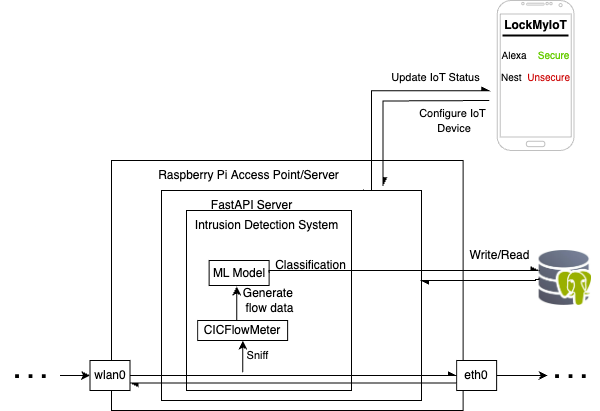

The diagram above was exported from draw.io. Its source (the exported page's mxGraphModel, read from the mxfile embedded in the PNG):
<mxGraphModel dx="1667" dy="772" grid="1" gridSize="10" guides="1" tooltips="1" connect="1" arrows="1" fold="1" page="1" pageScale="1" pageWidth="827" pageHeight="1169" math="0" shadow="0">
  <root>
    <mxCell id="0" />
    <mxCell id="1" parent="0" />
    <mxCell id="Ll40XAD7Y4JH39oqomdF-1" value="" style="rounded=0;whiteSpace=wrap;html=1;" parent="1" vertex="1">
      <mxGeometry x="170" y="170" width="351.63" height="250" as="geometry" />
    </mxCell>
    <mxCell id="Ll40XAD7Y4JH39oqomdF-2" value="Raspberry Pi&amp;nbsp;&lt;span style=&quot;background-color: transparent; color: light-dark(rgb(0, 0, 0), rgb(255, 255, 255));&quot;&gt;Access Point/Server&lt;/span&gt;" style="text;html=1;align=center;verticalAlign=middle;resizable=0;points=[];autosize=1;strokeColor=none;fillColor=none;" parent="1" vertex="1">
      <mxGeometry x="206.63" y="170" width="200" height="30" as="geometry" />
    </mxCell>
    <mxCell id="Ll40XAD7Y4JH39oqomdF-8" value="" style="whiteSpace=wrap;html=1;" parent="1" vertex="1">
      <mxGeometry x="220" y="200" width="260" height="210" as="geometry" />
    </mxCell>
    <mxCell id="Ll40XAD7Y4JH39oqomdF-4" value="" style="whiteSpace=wrap;html=1;" parent="1" vertex="1">
      <mxGeometry x="245" y="220" width="165" height="180" as="geometry" />
    </mxCell>
    <mxCell id="Ll40XAD7Y4JH39oqomdF-5" value="Intrusion Detection&amp;nbsp;&lt;span style=&quot;background-color: transparent; color: light-dark(rgb(0, 0, 0), rgb(255, 255, 255));&quot;&gt;System&lt;/span&gt;" style="text;html=1;align=center;verticalAlign=middle;resizable=0;points=[];autosize=1;strokeColor=none;fillColor=none;" parent="1" vertex="1">
      <mxGeometry x="240" y="220" width="170" height="30" as="geometry" />
    </mxCell>
    <mxCell id="Ll40XAD7Y4JH39oqomdF-6" value="CICFlowMeter" style="whiteSpace=wrap;html=1;" parent="1" vertex="1">
      <mxGeometry x="256.13" y="330" width="90" height="20" as="geometry" />
    </mxCell>
    <mxCell id="Ll40XAD7Y4JH39oqomdF-7" value="ML Model" style="whiteSpace=wrap;html=1;" parent="1" vertex="1">
      <mxGeometry x="267.63" y="270" width="60" height="25" as="geometry" />
    </mxCell>
    <mxCell id="Ll40XAD7Y4JH39oqomdF-9" value="FastAPI Server" style="text;html=1;align=center;verticalAlign=middle;resizable=0;points=[];autosize=1;strokeColor=none;fillColor=none;" parent="1" vertex="1">
      <mxGeometry x="260" y="200" width="100" height="30" as="geometry" />
    </mxCell>
    <mxCell id="Ll40XAD7Y4JH39oqomdF-10" style="edgeStyle=orthogonalEdgeStyle;rounded=0;orthogonalLoop=1;jettySize=auto;html=1;" parent="1" edge="1">
      <mxGeometry relative="1" as="geometry">
        <mxPoint x="300" y="330" as="sourcePoint" />
        <mxPoint x="295.26" y="296" as="targetPoint" />
      </mxGeometry>
    </mxCell>
    <mxCell id="Ll40XAD7Y4JH39oqomdF-12" value="" style="shape=image;verticalLabelPosition=bottom;labelBackgroundColor=default;verticalAlign=top;aspect=fixed;imageAspect=0;image=data:image/jpeg,(base64 omitted: 10052 chars);" parent="1" vertex="1">
      <mxGeometry x="597.63" y="260" width="52.37" height="55" as="geometry" />
    </mxCell>
    <mxCell id="Ll40XAD7Y4JH39oqomdF-13" value="" style="verticalLabelPosition=bottom;verticalAlign=top;html=1;shadow=0;dashed=0;strokeWidth=1;shape=mxgraph.android.phone2;strokeColor=#c0c0c0;" parent="1" vertex="1">
      <mxGeometry x="555.63" y="10" width="76.92" height="150" as="geometry" />
    </mxCell>
    <mxCell id="Ll40XAD7Y4JH39oqomdF-14" value="&lt;font style=&quot;font-size: 10px;&quot;&gt;Alexa&amp;nbsp; &amp;nbsp; &lt;font style=&quot;color: rgb(102, 204, 0);&quot;&gt;Secure&lt;/font&gt;&lt;/font&gt;" style="text;html=1;align=center;verticalAlign=middle;resizable=0;points=[];autosize=1;strokeColor=none;fillColor=none;" parent="1" vertex="1">
      <mxGeometry x="549.09" y="50" width="90" height="30" as="geometry" />
    </mxCell>
    <mxCell id="Ll40XAD7Y4JH39oqomdF-15" value="&lt;font style=&quot;font-size: 10px;&quot;&gt;Nest&amp;nbsp; &lt;font style=&quot;color: rgb(204, 0, 0);&quot;&gt;Unsecure&lt;/font&gt;&lt;/font&gt;" style="text;html=1;align=center;verticalAlign=middle;resizable=0;points=[];autosize=1;strokeColor=none;fillColor=none;" parent="1" vertex="1">
      <mxGeometry x="549.09" y="72" width="90" height="30" as="geometry" />
    </mxCell>
    <mxCell id="Ll40XAD7Y4JH39oqomdF-16" value="&lt;b&gt;LockMyIoT&lt;/b&gt;" style="text;html=1;align=center;verticalAlign=middle;resizable=0;points=[];autosize=1;strokeColor=none;fillColor=none;" parent="1" vertex="1">
      <mxGeometry x="549.09" y="20" width="90" height="30" as="geometry" />
    </mxCell>
    <mxCell id="Ll40XAD7Y4JH39oqomdF-17" value="" style="line;strokeWidth=2;html=1;" parent="1" vertex="1">
      <mxGeometry x="561.09" y="40" width="66" height="10" as="geometry" />
    </mxCell>
    <mxCell id="Ll40XAD7Y4JH39oqomdF-18" style="edgeStyle=orthogonalEdgeStyle;rounded=0;orthogonalLoop=1;jettySize=auto;html=1;exitX=0;exitY=0.75;exitDx=0;exitDy=0;entryX=1;entryY=0.75;entryDx=0;entryDy=0;endArrow=async;endFill=1;startArrow=none;startFill=0;" parent="1" source="Ll40XAD7Y4JH39oqomdF-19" target="Ll40XAD7Y4JH39oqomdF-21" edge="1">
      <mxGeometry relative="1" as="geometry" />
    </mxCell>
    <mxCell id="Ll40XAD7Y4JH39oqomdF-19" value="eth0" style="rounded=0;whiteSpace=wrap;html=1;" parent="1" vertex="1">
      <mxGeometry x="515.13" y="370" width="40" height="30" as="geometry" />
    </mxCell>
    <mxCell id="Ll40XAD7Y4JH39oqomdF-20" style="edgeStyle=orthogonalEdgeStyle;rounded=0;orthogonalLoop=1;jettySize=auto;html=1;startArrow=none;startFill=0;endArrow=async;endFill=1;" parent="1" source="Ll40XAD7Y4JH39oqomdF-21" target="Ll40XAD7Y4JH39oqomdF-19" edge="1">
      <mxGeometry relative="1" as="geometry" />
    </mxCell>
    <mxCell id="Ll40XAD7Y4JH39oqomdF-21" value="wlan0" style="rounded=0;whiteSpace=wrap;html=1;" parent="1" vertex="1">
      <mxGeometry x="148.5" y="370" width="40" height="30" as="geometry" />
    </mxCell>
    <mxCell id="Ll40XAD7Y4JH39oqomdF-22" value="&lt;font style=&quot;font-size: 11px;&quot;&gt;Sniff&lt;/font&gt;" style="text;html=1;align=center;verticalAlign=middle;resizable=0;points=[];autosize=1;strokeColor=none;fillColor=none;" parent="1" vertex="1">
      <mxGeometry x="291.13" y="350" width="50" height="30" as="geometry" />
    </mxCell>
    <mxCell id="Ll40XAD7Y4JH39oqomdF-23" value="" style="endArrow=classic;html=1;rounded=0;entryX=0.5;entryY=1;entryDx=0;entryDy=0;exitX=0.204;exitY=1.057;exitDx=0;exitDy=0;exitPerimeter=0;" parent="1" source="Ll40XAD7Y4JH39oqomdF-22" edge="1">
      <mxGeometry width="50" height="50" relative="1" as="geometry">
        <mxPoint x="301.84" y="380" as="sourcePoint" />
        <mxPoint x="301.34" y="350" as="targetPoint" />
      </mxGeometry>
    </mxCell>
    <mxCell id="Ll40XAD7Y4JH39oqomdF-24" value="Generate&amp;nbsp;&lt;div&gt;flow data&lt;/div&gt;" style="text;html=1;align=center;verticalAlign=middle;resizable=0;points=[];autosize=1;strokeColor=none;fillColor=none;" parent="1" vertex="1">
      <mxGeometry x="287.63" y="290" width="80" height="40" as="geometry" />
    </mxCell>
    <mxCell id="Ll40XAD7Y4JH39oqomdF-25" style="edgeStyle=orthogonalEdgeStyle;rounded=0;orthogonalLoop=1;jettySize=auto;html=1;exitX=0;exitY=0.5;exitDx=0;exitDy=0;endArrow=async;endFill=1;" parent="1" source="Ll40XAD7Y4JH39oqomdF-12" edge="1">
      <mxGeometry relative="1" as="geometry">
        <mxPoint x="479" y="290" as="targetPoint" />
        <mxPoint x="597.63" y="472" as="sourcePoint" />
        <Array as="points">
          <mxPoint x="598" y="289" />
          <mxPoint x="594" y="289" />
          <mxPoint x="594" y="290" />
          <mxPoint x="479" y="290" />
        </Array>
      </mxGeometry>
    </mxCell>
    <mxCell id="Ll40XAD7Y4JH39oqomdF-26" style="edgeStyle=orthogonalEdgeStyle;rounded=0;orthogonalLoop=1;jettySize=auto;html=1;endArrow=async;endFill=1;entryX=0;entryY=0.364;entryDx=0;entryDy=0;entryPerimeter=0;exitX=1;exitY=0.5;exitDx=0;exitDy=0;" parent="1" source="Ll40XAD7Y4JH39oqomdF-7" target="Ll40XAD7Y4JH39oqomdF-12" edge="1">
      <mxGeometry relative="1" as="geometry">
        <mxPoint x="587.63" y="280" as="targetPoint" />
        <mxPoint x="487.63" y="280" as="sourcePoint" />
        <Array as="points">
          <mxPoint x="328" y="280" />
        </Array>
      </mxGeometry>
    </mxCell>
    <mxCell id="Ll40XAD7Y4JH39oqomdF-27" style="edgeStyle=orthogonalEdgeStyle;rounded=0;orthogonalLoop=1;jettySize=auto;html=1;endArrow=async;endFill=1;entryX=0.852;entryY=-0.022;entryDx=0;entryDy=0;entryPerimeter=0;" parent="1" target="Ll40XAD7Y4JH39oqomdF-8" edge="1">
      <mxGeometry relative="1" as="geometry">
        <mxPoint x="441.38" y="152" as="targetPoint" />
        <mxPoint x="547.63" y="110" as="sourcePoint" />
      </mxGeometry>
    </mxCell>
    <mxCell id="Ll40XAD7Y4JH39oqomdF-28" style="edgeStyle=orthogonalEdgeStyle;rounded=0;orthogonalLoop=1;jettySize=auto;html=1;entryX=-0.007;entryY=0.94;entryDx=0;entryDy=0;entryPerimeter=0;endArrow=async;endFill=1;exitX=0.777;exitY=-0.005;exitDx=0;exitDy=0;exitPerimeter=0;" parent="1" source="Ll40XAD7Y4JH39oqomdF-8" target="Ll40XAD7Y4JH39oqomdF-15" edge="1">
      <mxGeometry relative="1" as="geometry">
        <Array as="points">
          <mxPoint x="422" y="200" />
          <mxPoint x="430" y="200" />
          <mxPoint x="430" y="100" />
        </Array>
      </mxGeometry>
    </mxCell>
    <mxCell id="Ll40XAD7Y4JH39oqomdF-29" value="Write/Read" style="text;html=1;align=center;verticalAlign=middle;resizable=0;points=[];autosize=1;strokeColor=none;fillColor=none;" parent="1" vertex="1">
      <mxGeometry x="517.63" y="250" width="80" height="30" as="geometry" />
    </mxCell>
    <mxCell id="Ll40XAD7Y4JH39oqomdF-30" value="&lt;font style=&quot;font-size: 11px;&quot;&gt;Update IoT Status&lt;/font&gt;" style="text;html=1;align=center;verticalAlign=middle;resizable=0;points=[];autosize=1;strokeColor=none;fillColor=none;" parent="1" vertex="1">
      <mxGeometry x="439.09000000000003" y="72" width="110" height="30" as="geometry" />
    </mxCell>
    <mxCell id="Ll40XAD7Y4JH39oqomdF-31" value="&lt;font style=&quot;font-size: 11px;&quot;&gt;Configure IoT&lt;/font&gt;&lt;div&gt;&lt;font style=&quot;font-size: 11px;&quot;&gt;&amp;nbsp;Device&lt;/font&gt;&lt;/div&gt;" style="text;html=1;align=center;verticalAlign=middle;resizable=0;points=[];autosize=1;strokeColor=none;fillColor=none;" parent="1" vertex="1">
      <mxGeometry x="466.09000000000003" y="110" width="90" height="40" as="geometry" />
    </mxCell>
    <mxCell id="Ll40XAD7Y4JH39oqomdF-32" style="edgeStyle=orthogonalEdgeStyle;rounded=0;orthogonalLoop=1;jettySize=auto;html=1;entryX=0;entryY=0.5;entryDx=0;entryDy=0;" parent="1" source="Ll40XAD7Y4JH39oqomdF-33" target="Ll40XAD7Y4JH39oqomdF-21" edge="1">
      <mxGeometry relative="1" as="geometry">
        <Array as="points">
          <mxPoint x="58.5" y="385" />
          <mxPoint x="58.5" y="385" />
        </Array>
      </mxGeometry>
    </mxCell>
    <mxCell id="Ll40XAD7Y4JH39oqomdF-33" value="&lt;b&gt;&lt;font style=&quot;font-size: 24px;&quot;&gt;. . .&lt;/font&gt;&lt;/b&gt;" style="text;html=1;align=center;verticalAlign=middle;resizable=0;points=[];autosize=1;strokeColor=none;fillColor=none;" parent="1" vertex="1">
      <mxGeometry x="58.5" y="360" width="60" height="40" as="geometry" />
    </mxCell>
    <mxCell id="Ll40XAD7Y4JH39oqomdF-34" value="&lt;b&gt;&lt;font style=&quot;font-size: 24px;&quot;&gt;. . .&lt;/font&gt;&lt;/b&gt;" style="text;html=1;align=center;verticalAlign=middle;resizable=0;points=[];autosize=1;strokeColor=none;fillColor=none;" parent="1" vertex="1">
      <mxGeometry x="598.5" y="360" width="60" height="40" as="geometry" />
    </mxCell>
    <mxCell id="Ll40XAD7Y4JH39oqomdF-35" style="edgeStyle=orthogonalEdgeStyle;rounded=0;orthogonalLoop=1;jettySize=auto;html=1;entryX=0.127;entryY=0.625;entryDx=0;entryDy=0;entryPerimeter=0;" parent="1" source="Ll40XAD7Y4JH39oqomdF-19" target="Ll40XAD7Y4JH39oqomdF-34" edge="1">
      <mxGeometry relative="1" as="geometry" />
    </mxCell>
    <mxCell id="Ll40XAD7Y4JH39oqomdF-37" value="Classification" style="text;html=1;align=center;verticalAlign=middle;resizable=0;points=[];autosize=1;strokeColor=none;fillColor=none;" parent="1" vertex="1">
      <mxGeometry x="324.00000000000006" y="260" width="90" height="30" as="geometry" />
    </mxCell>
  </root>
</mxGraphModel>